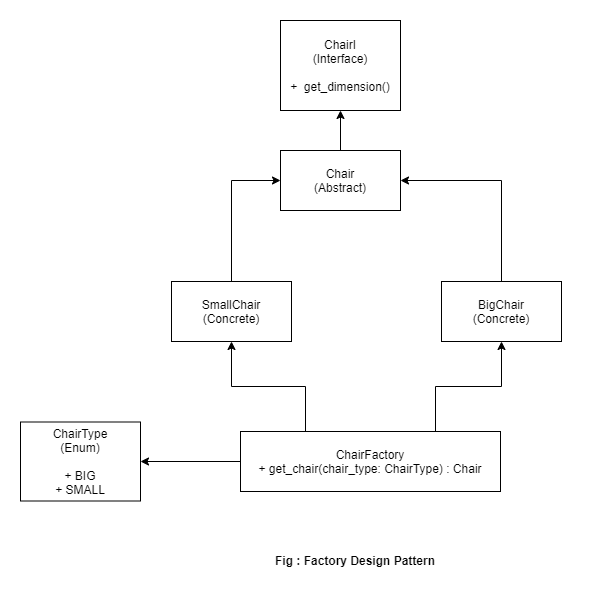

The diagram above was exported from draw.io. Its source (the exported page's mxGraphModel, read from the mxfile embedded in the PNG):
<mxGraphModel dx="1038" dy="1679" grid="1" gridSize="10" guides="1" tooltips="1" connect="1" arrows="1" fold="1" page="1" pageScale="1" pageWidth="850" pageHeight="1100" math="0" shadow="0">
  <root>
    <mxCell id="0" />
    <mxCell id="1" parent="0" />
    <mxCell id="npOTY2Oxg2Y5EKUAmzct-3" style="edgeStyle=orthogonalEdgeStyle;rounded=0;orthogonalLoop=1;jettySize=auto;html=1;entryX=0.5;entryY=1;entryDx=0;entryDy=0;" edge="1" parent="1" source="npOTY2Oxg2Y5EKUAmzct-1" target="npOTY2Oxg2Y5EKUAmzct-2">
      <mxGeometry relative="1" as="geometry" />
    </mxCell>
    <mxCell id="npOTY2Oxg2Y5EKUAmzct-1" value="Chair&lt;br&gt;(Abstract)" style="rounded=0;whiteSpace=wrap;html=1;" vertex="1" parent="1">
      <mxGeometry x="350" y="80" width="120" height="60" as="geometry" />
    </mxCell>
    <mxCell id="npOTY2Oxg2Y5EKUAmzct-2" value="ChairI&lt;br&gt;(Interface)&lt;br&gt;&lt;br&gt;+&amp;nbsp; get_dimension()" style="rounded=0;whiteSpace=wrap;html=1;" vertex="1" parent="1">
      <mxGeometry x="350" y="-50" width="120" height="90" as="geometry" />
    </mxCell>
    <mxCell id="npOTY2Oxg2Y5EKUAmzct-6" style="edgeStyle=orthogonalEdgeStyle;rounded=0;orthogonalLoop=1;jettySize=auto;html=1;entryX=0;entryY=0.5;entryDx=0;entryDy=0;" edge="1" parent="1" source="npOTY2Oxg2Y5EKUAmzct-4" target="npOTY2Oxg2Y5EKUAmzct-1">
      <mxGeometry relative="1" as="geometry" />
    </mxCell>
    <mxCell id="npOTY2Oxg2Y5EKUAmzct-4" value="SmallChair&lt;br&gt;(Concrete)" style="rounded=0;whiteSpace=wrap;html=1;" vertex="1" parent="1">
      <mxGeometry x="241" y="211" width="120" height="60" as="geometry" />
    </mxCell>
    <mxCell id="npOTY2Oxg2Y5EKUAmzct-8" style="edgeStyle=orthogonalEdgeStyle;rounded=0;orthogonalLoop=1;jettySize=auto;html=1;entryX=1;entryY=0.5;entryDx=0;entryDy=0;exitX=0.5;exitY=0;exitDx=0;exitDy=0;" edge="1" parent="1" source="npOTY2Oxg2Y5EKUAmzct-5" target="npOTY2Oxg2Y5EKUAmzct-1">
      <mxGeometry relative="1" as="geometry" />
    </mxCell>
    <mxCell id="npOTY2Oxg2Y5EKUAmzct-5" value="BigChair&lt;br&gt;(Concrete)" style="rounded=0;whiteSpace=wrap;html=1;" vertex="1" parent="1">
      <mxGeometry x="511" y="211" width="120" height="60" as="geometry" />
    </mxCell>
    <mxCell id="npOTY2Oxg2Y5EKUAmzct-10" style="edgeStyle=orthogonalEdgeStyle;rounded=0;orthogonalLoop=1;jettySize=auto;html=1;entryX=0.5;entryY=1;entryDx=0;entryDy=0;exitX=0.25;exitY=0;exitDx=0;exitDy=0;" edge="1" parent="1" source="npOTY2Oxg2Y5EKUAmzct-9" target="npOTY2Oxg2Y5EKUAmzct-4">
      <mxGeometry relative="1" as="geometry" />
    </mxCell>
    <mxCell id="npOTY2Oxg2Y5EKUAmzct-11" style="edgeStyle=orthogonalEdgeStyle;rounded=0;orthogonalLoop=1;jettySize=auto;html=1;entryX=0.5;entryY=1;entryDx=0;entryDy=0;exitX=0.75;exitY=0;exitDx=0;exitDy=0;" edge="1" parent="1" source="npOTY2Oxg2Y5EKUAmzct-9" target="npOTY2Oxg2Y5EKUAmzct-5">
      <mxGeometry relative="1" as="geometry" />
    </mxCell>
    <mxCell id="npOTY2Oxg2Y5EKUAmzct-14" style="edgeStyle=orthogonalEdgeStyle;rounded=0;orthogonalLoop=1;jettySize=auto;html=1;entryX=1;entryY=0.5;entryDx=0;entryDy=0;" edge="1" parent="1" source="npOTY2Oxg2Y5EKUAmzct-9" target="npOTY2Oxg2Y5EKUAmzct-12">
      <mxGeometry relative="1" as="geometry" />
    </mxCell>
    <mxCell id="npOTY2Oxg2Y5EKUAmzct-9" value="ChairFactory&lt;br&gt;+ get_chair(chair_type: ChairType) : Chair" style="rounded=0;whiteSpace=wrap;html=1;" vertex="1" parent="1">
      <mxGeometry x="310" y="361" width="260" height="60" as="geometry" />
    </mxCell>
    <mxCell id="npOTY2Oxg2Y5EKUAmzct-12" value="ChairType&lt;br&gt;(Enum)&lt;br&gt;&lt;br&gt;+ BIG&lt;br&gt;+ SMALL" style="rounded=0;whiteSpace=wrap;html=1;" vertex="1" parent="1">
      <mxGeometry x="90" y="351.5" width="120" height="79" as="geometry" />
    </mxCell>
    <mxCell id="npOTY2Oxg2Y5EKUAmzct-15" value="&lt;b&gt;Fig : Factory Design Pattern&lt;/b&gt;" style="text;html=1;strokeColor=none;fillColor=none;align=center;verticalAlign=middle;whiteSpace=wrap;rounded=0;" vertex="1" parent="1">
      <mxGeometry x="210" y="480" width="430" height="20" as="geometry" />
    </mxCell>
  </root>
</mxGraphModel>